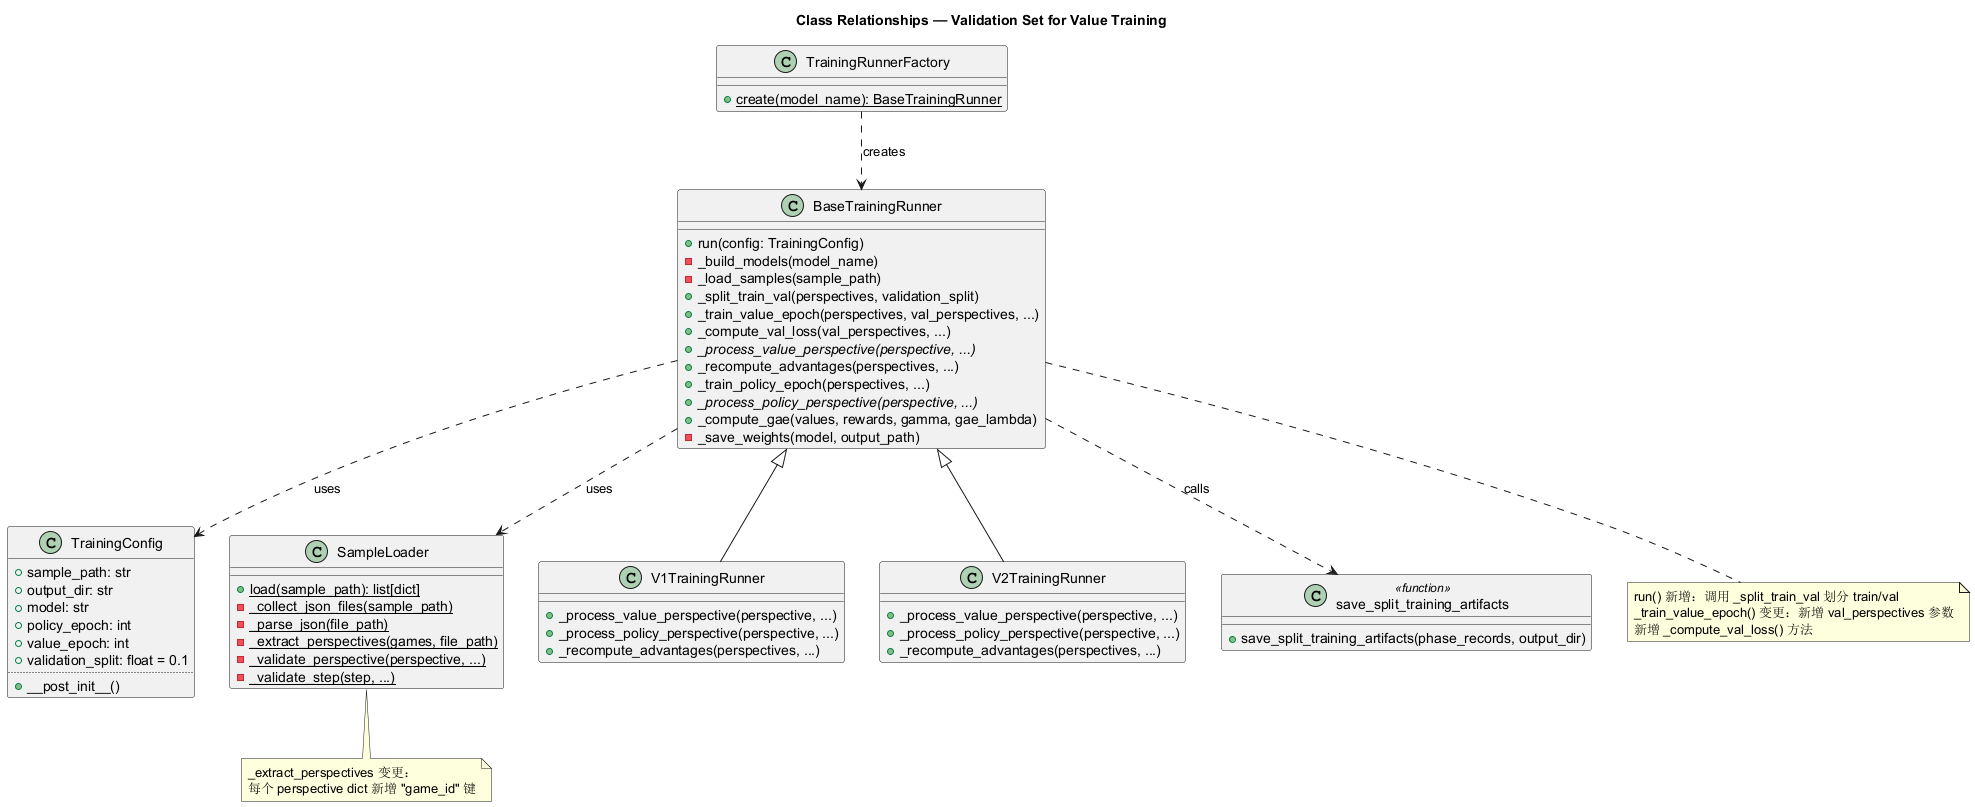

The diagram above was rendered by PlantUML. Its source (embedded in the PNG):
@startuml class_diagram
title Class Relationships — Validation Set for Value Training

class TrainingConfig {
    + sample_path: str
    + output_dir: str
    + model: str
    + policy_epoch: int
    + value_epoch: int
    + validation_split: float = 0.1
    ..
    + __post_init__()
}

class BaseTrainingRunner {
    + run(config: TrainingConfig)
    - _build_models(model_name)
    - _load_samples(sample_path)
    + _split_train_val(perspectives, validation_split)
    + _train_value_epoch(perspectives, val_perspectives, ...)
    + _compute_val_loss(val_perspectives, ...)
    + {abstract} _process_value_perspective(perspective, ...)
    + _recompute_advantages(perspectives, ...)
    + _train_policy_epoch(perspectives, ...)
    + {abstract} _process_policy_perspective(perspective, ...)
    + _compute_gae(values, rewards, gamma, gae_lambda)
    - _save_weights(model, output_path)
}

class SampleLoader {
    + {static} load(sample_path): list[dict]
    - {static} _collect_json_files(sample_path)
    - {static} _parse_json(file_path)
    - {static} _extract_perspectives(games, file_path)
    - {static} _validate_perspective(perspective, ...)
    - {static} _validate_step(step, ...)
}

class V1TrainingRunner {
    + _process_value_perspective(perspective, ...)
    + _process_policy_perspective(perspective, ...)
    + _recompute_advantages(perspectives, ...)
}

class V2TrainingRunner {
    + _process_value_perspective(perspective, ...)
    + _process_policy_perspective(perspective, ...)
    + _recompute_advantages(perspectives, ...)
}

class TrainingRunnerFactory {
    + {static} create(model_name): BaseTrainingRunner
}

class save_split_training_artifacts <<function>> {
    + save_split_training_artifacts(phase_records, output_dir)
}

BaseTrainingRunner <|-- V1TrainingRunner
BaseTrainingRunner <|-- V2TrainingRunner
BaseTrainingRunner ..> TrainingConfig : uses
BaseTrainingRunner ..> SampleLoader : uses
BaseTrainingRunner ..> save_split_training_artifacts : calls
TrainingRunnerFactory ..> BaseTrainingRunner : creates

note bottom of SampleLoader
  _extract_perspectives 变更：
  每个 perspective dict 新增 "game_id" 键
end note

note bottom of BaseTrainingRunner
  run() 新增：调用 _split_train_val 划分 train/val
  _train_value_epoch() 变更：新增 val_perspectives 参数
  新增 _compute_val_loss() 方法
end note

@enduml